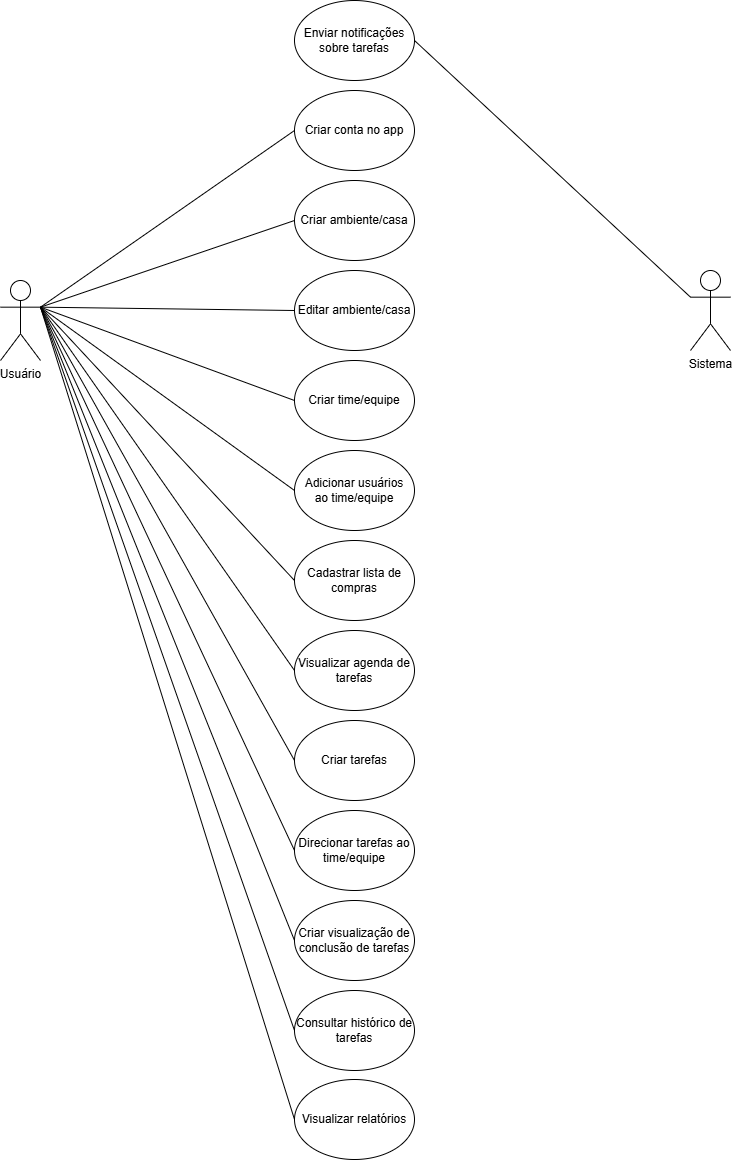

The diagram above was exported from draw.io. Its source (the exported page's mxGraphModel, read from the mxfile embedded in the PNG):
<mxGraphModel dx="874" dy="473" grid="1" gridSize="10" guides="1" tooltips="1" connect="1" arrows="1" fold="1" page="1" pageScale="1" pageWidth="827" pageHeight="1169" math="0" shadow="0">
  <root>
    <mxCell id="0" />
    <mxCell id="1" parent="0" />
    <mxCell id="ZbY69o0fqGaunYh8OZ-a-1" value="&lt;font style=&quot;vertical-align: inherit;&quot;&gt;&lt;font style=&quot;vertical-align: inherit;&quot;&gt;Usuário&lt;/font&gt;&lt;/font&gt;" style="shape=umlActor;verticalLabelPosition=bottom;verticalAlign=top;html=1;outlineConnect=0;" parent="1" vertex="1">
      <mxGeometry x="60" y="290" width="40" height="80" as="geometry" />
    </mxCell>
    <mxCell id="ZbY69o0fqGaunYh8OZ-a-4" value="&lt;font style=&quot;vertical-align: inherit;&quot;&gt;&lt;font style=&quot;vertical-align: inherit;&quot;&gt;Criar conta no app&lt;/font&gt;&lt;/font&gt;" style="ellipse;whiteSpace=wrap;html=1;" parent="1" vertex="1">
      <mxGeometry x="354" y="100" width="120" height="80" as="geometry" />
    </mxCell>
    <mxCell id="ZbY69o0fqGaunYh8OZ-a-5" value="&lt;font style=&quot;vertical-align: inherit;&quot;&gt;&lt;font style=&quot;vertical-align: inherit;&quot;&gt;Adicionar usuários&lt;/font&gt;&lt;/font&gt;&lt;div&gt;&lt;font style=&quot;vertical-align: inherit;&quot;&gt;&lt;font style=&quot;vertical-align: inherit;&quot;&gt;&lt;font style=&quot;vertical-align: inherit;&quot;&gt;&lt;font style=&quot;vertical-align: inherit;&quot;&gt;ao time/equipe&lt;/font&gt;&lt;/font&gt;&lt;/font&gt;&lt;/font&gt;&lt;/div&gt;" style="ellipse;whiteSpace=wrap;html=1;" parent="1" vertex="1">
      <mxGeometry x="354" y="460" width="120" height="80" as="geometry" />
    </mxCell>
    <mxCell id="ZbY69o0fqGaunYh8OZ-a-6" value="&lt;font style=&quot;vertical-align: inherit;&quot;&gt;&lt;font style=&quot;vertical-align: inherit;&quot;&gt;&lt;font style=&quot;vertical-align: inherit;&quot;&gt;&lt;font style=&quot;vertical-align: inherit;&quot;&gt;Criar ambiente/casa&lt;/font&gt;&lt;/font&gt;&lt;/font&gt;&lt;/font&gt;" style="ellipse;whiteSpace=wrap;html=1;" parent="1" vertex="1">
      <mxGeometry x="354" y="190" width="120" height="80" as="geometry" />
    </mxCell>
    <mxCell id="ZbY69o0fqGaunYh8OZ-a-7" value="&lt;font style=&quot;vertical-align: inherit;&quot;&gt;&lt;font style=&quot;vertical-align: inherit;&quot;&gt;Editar ambiente/casa&lt;/font&gt;&lt;/font&gt;" style="ellipse;whiteSpace=wrap;html=1;" parent="1" vertex="1">
      <mxGeometry x="354" y="280" width="120" height="80" as="geometry" />
    </mxCell>
    <mxCell id="ZbY69o0fqGaunYh8OZ-a-8" value="&lt;font style=&quot;vertical-align: inherit;&quot;&gt;&lt;font style=&quot;vertical-align: inherit;&quot;&gt;Cadastrar lista de compras&lt;/font&gt;&lt;/font&gt;" style="ellipse;whiteSpace=wrap;html=1;" parent="1" vertex="1">
      <mxGeometry x="354" y="550" width="120" height="80" as="geometry" />
    </mxCell>
    <mxCell id="ZbY69o0fqGaunYh8OZ-a-9" value="&lt;font style=&quot;vertical-align: inherit;&quot;&gt;&lt;font style=&quot;vertical-align: inherit;&quot;&gt;Criar tarefas&lt;/font&gt;&lt;/font&gt;" style="ellipse;whiteSpace=wrap;html=1;" parent="1" vertex="1">
      <mxGeometry x="354" y="730" width="120" height="80" as="geometry" />
    </mxCell>
    <mxCell id="ZbY69o0fqGaunYh8OZ-a-10" value="&lt;font style=&quot;vertical-align: inherit;&quot;&gt;&lt;font style=&quot;vertical-align: inherit;&quot;&gt;Direcionar tarefas ao time/equipe&lt;/font&gt;&lt;/font&gt;" style="ellipse;whiteSpace=wrap;html=1;" parent="1" vertex="1">
      <mxGeometry x="354" y="820" width="120" height="80" as="geometry" />
    </mxCell>
    <mxCell id="ZbY69o0fqGaunYh8OZ-a-11" value="&lt;font style=&quot;vertical-align: inherit;&quot;&gt;&lt;font style=&quot;vertical-align: inherit;&quot;&gt;&lt;font style=&quot;vertical-align: inherit;&quot;&gt;&lt;font style=&quot;vertical-align: inherit;&quot;&gt;Enviar notificações sobre tarefas&lt;/font&gt;&lt;/font&gt;&lt;/font&gt;&lt;/font&gt;" style="ellipse;whiteSpace=wrap;html=1;" parent="1" vertex="1">
      <mxGeometry x="354" y="10" width="120" height="80" as="geometry" />
    </mxCell>
    <mxCell id="ZbY69o0fqGaunYh8OZ-a-12" value="" style="endArrow=none;html=1;rounded=0;exitX=1;exitY=0.3333333333333333;exitDx=0;exitDy=0;exitPerimeter=0;entryX=0;entryY=0.5;entryDx=0;entryDy=0;" parent="1" source="ZbY69o0fqGaunYh8OZ-a-1" target="ZbY69o0fqGaunYh8OZ-a-4" edge="1">
      <mxGeometry width="50" height="50" relative="1" as="geometry">
        <mxPoint x="350" y="510" as="sourcePoint" />
        <mxPoint x="400" y="460" as="targetPoint" />
      </mxGeometry>
    </mxCell>
    <mxCell id="ZbY69o0fqGaunYh8OZ-a-13" value="" style="endArrow=none;html=1;rounded=0;exitX=1;exitY=0.3333333333333333;exitDx=0;exitDy=0;exitPerimeter=0;entryX=0;entryY=0.5;entryDx=0;entryDy=0;" parent="1" source="ZbY69o0fqGaunYh8OZ-a-1" target="ZbY69o0fqGaunYh8OZ-a-5" edge="1">
      <mxGeometry width="50" height="50" relative="1" as="geometry">
        <mxPoint x="180" y="340" as="sourcePoint" />
        <mxPoint x="434" y="73" as="targetPoint" />
      </mxGeometry>
    </mxCell>
    <mxCell id="ZbY69o0fqGaunYh8OZ-a-14" value="" style="endArrow=none;html=1;rounded=0;exitX=1;exitY=0.3333333333333333;exitDx=0;exitDy=0;exitPerimeter=0;entryX=0;entryY=0.5;entryDx=0;entryDy=0;" parent="1" source="ZbY69o0fqGaunYh8OZ-a-1" target="ZbY69o0fqGaunYh8OZ-a-6" edge="1">
      <mxGeometry width="50" height="50" relative="1" as="geometry">
        <mxPoint x="290" y="270" as="sourcePoint" />
        <mxPoint x="544" y="3" as="targetPoint" />
      </mxGeometry>
    </mxCell>
    <mxCell id="ZbY69o0fqGaunYh8OZ-a-15" value="" style="endArrow=none;html=1;rounded=0;entryX=0;entryY=0.5;entryDx=0;entryDy=0;exitX=1;exitY=0.3333333333333333;exitDx=0;exitDy=0;exitPerimeter=0;" parent="1" source="ZbY69o0fqGaunYh8OZ-a-1" target="ZbY69o0fqGaunYh8OZ-a-7" edge="1">
      <mxGeometry width="50" height="50" relative="1" as="geometry">
        <mxPoint x="180" y="310" as="sourcePoint" />
        <mxPoint x="444" y="83" as="targetPoint" />
      </mxGeometry>
    </mxCell>
    <mxCell id="ZbY69o0fqGaunYh8OZ-a-16" value="" style="endArrow=none;html=1;rounded=0;exitX=1;exitY=0.3333333333333333;exitDx=0;exitDy=0;exitPerimeter=0;entryX=0;entryY=0.5;entryDx=0;entryDy=0;" parent="1" source="ZbY69o0fqGaunYh8OZ-a-1" target="ZbY69o0fqGaunYh8OZ-a-8" edge="1">
      <mxGeometry width="50" height="50" relative="1" as="geometry">
        <mxPoint x="210" y="410" as="sourcePoint" />
        <mxPoint x="464" y="143" as="targetPoint" />
      </mxGeometry>
    </mxCell>
    <mxCell id="ZbY69o0fqGaunYh8OZ-a-17" value="" style="endArrow=none;html=1;rounded=0;exitX=1;exitY=0.3333333333333333;exitDx=0;exitDy=0;exitPerimeter=0;entryX=0;entryY=0.5;entryDx=0;entryDy=0;" parent="1" source="ZbY69o0fqGaunYh8OZ-a-1" target="ZbY69o0fqGaunYh8OZ-a-9" edge="1">
      <mxGeometry width="50" height="50" relative="1" as="geometry">
        <mxPoint x="220" y="440" as="sourcePoint" />
        <mxPoint x="474" y="173" as="targetPoint" />
      </mxGeometry>
    </mxCell>
    <mxCell id="ZbY69o0fqGaunYh8OZ-a-18" value="" style="endArrow=none;html=1;rounded=0;entryX=0;entryY=0.5;entryDx=0;entryDy=0;exitX=1;exitY=0.3333333333333333;exitDx=0;exitDy=0;exitPerimeter=0;" parent="1" source="ZbY69o0fqGaunYh8OZ-a-1" target="ZbY69o0fqGaunYh8OZ-a-10" edge="1">
      <mxGeometry width="50" height="50" relative="1" as="geometry">
        <mxPoint x="100" y="320" as="sourcePoint" />
        <mxPoint x="484" y="243" as="targetPoint" />
      </mxGeometry>
    </mxCell>
    <mxCell id="ZbY69o0fqGaunYh8OZ-a-20" value="&lt;font style=&quot;vertical-align: inherit;&quot;&gt;&lt;font style=&quot;vertical-align: inherit;&quot;&gt;Sistema&lt;/font&gt;&lt;/font&gt;" style="shape=umlActor;verticalLabelPosition=bottom;verticalAlign=top;html=1;outlineConnect=0;" parent="1" vertex="1">
      <mxGeometry x="750" y="280" width="40" height="80" as="geometry" />
    </mxCell>
    <mxCell id="ZbY69o0fqGaunYh8OZ-a-21" value="" style="endArrow=none;html=1;rounded=0;exitX=0;exitY=0.3333333333333333;exitDx=0;exitDy=0;exitPerimeter=0;entryX=1;entryY=0.5;entryDx=0;entryDy=0;" parent="1" source="ZbY69o0fqGaunYh8OZ-a-20" target="ZbY69o0fqGaunYh8OZ-a-11" edge="1">
      <mxGeometry width="50" height="50" relative="1" as="geometry">
        <mxPoint x="350" y="390" as="sourcePoint" />
        <mxPoint x="400" y="340" as="targetPoint" />
      </mxGeometry>
    </mxCell>
    <mxCell id="ZbY69o0fqGaunYh8OZ-a-22" value="Visualizar relatórios" style="ellipse;whiteSpace=wrap;html=1;" parent="1" vertex="1">
      <mxGeometry x="354" y="1089" width="120" height="80" as="geometry" />
    </mxCell>
    <mxCell id="ZbY69o0fqGaunYh8OZ-a-23" value="" style="endArrow=none;html=1;rounded=0;exitX=1;exitY=0.3333333333333333;exitDx=0;exitDy=0;exitPerimeter=0;entryX=0;entryY=0.5;entryDx=0;entryDy=0;" parent="1" source="ZbY69o0fqGaunYh8OZ-a-1" target="ZbY69o0fqGaunYh8OZ-a-22" edge="1">
      <mxGeometry width="50" height="50" relative="1" as="geometry">
        <mxPoint x="190" y="580" as="sourcePoint" />
        <mxPoint x="240" y="530" as="targetPoint" />
      </mxGeometry>
    </mxCell>
    <mxCell id="ZbY69o0fqGaunYh8OZ-a-24" value="Criar time/equipe" style="ellipse;whiteSpace=wrap;html=1;" parent="1" vertex="1">
      <mxGeometry x="354" y="370" width="120" height="80" as="geometry" />
    </mxCell>
    <mxCell id="ZbY69o0fqGaunYh8OZ-a-25" value="&lt;font style=&quot;vertical-align: inherit;&quot;&gt;&lt;font style=&quot;vertical-align: inherit;&quot;&gt;&lt;font style=&quot;vertical-align: inherit;&quot;&gt;&lt;font style=&quot;vertical-align: inherit;&quot;&gt;&lt;font style=&quot;vertical-align: inherit;&quot;&gt;&lt;font style=&quot;vertical-align: inherit;&quot;&gt;Visualizar agenda de tarefas&lt;/font&gt;&lt;/font&gt;&lt;/font&gt;&lt;/font&gt;&lt;/font&gt;&lt;/font&gt;" style="ellipse;whiteSpace=wrap;html=1;" parent="1" vertex="1">
      <mxGeometry x="354" y="640" width="120" height="80" as="geometry" />
    </mxCell>
    <mxCell id="ZbY69o0fqGaunYh8OZ-a-26" value="" style="endArrow=none;html=1;rounded=0;exitX=1;exitY=0.3333333333333333;exitDx=0;exitDy=0;exitPerimeter=0;entryX=0;entryY=0.5;entryDx=0;entryDy=0;" parent="1" source="ZbY69o0fqGaunYh8OZ-a-1" target="ZbY69o0fqGaunYh8OZ-a-24" edge="1">
      <mxGeometry width="50" height="50" relative="1" as="geometry">
        <mxPoint x="190" y="650" as="sourcePoint" />
        <mxPoint x="240" y="600" as="targetPoint" />
      </mxGeometry>
    </mxCell>
    <mxCell id="ZbY69o0fqGaunYh8OZ-a-27" value="" style="endArrow=none;html=1;rounded=0;exitX=0;exitY=0.5;exitDx=0;exitDy=0;entryX=1;entryY=0.3333333333333333;entryDx=0;entryDy=0;entryPerimeter=0;" parent="1" source="ZbY69o0fqGaunYh8OZ-a-25" target="ZbY69o0fqGaunYh8OZ-a-1" edge="1">
      <mxGeometry width="50" height="50" relative="1" as="geometry">
        <mxPoint x="190" y="650" as="sourcePoint" />
        <mxPoint x="240" y="600" as="targetPoint" />
      </mxGeometry>
    </mxCell>
    <mxCell id="ZbY69o0fqGaunYh8OZ-a-28" value="Criar visualização de conclusão de tarefas" style="ellipse;whiteSpace=wrap;html=1;" parent="1" vertex="1">
      <mxGeometry x="354" y="910" width="120" height="80" as="geometry" />
    </mxCell>
    <mxCell id="ZbY69o0fqGaunYh8OZ-a-29" value="Consultar histórico de tarefas" style="ellipse;whiteSpace=wrap;html=1;" parent="1" vertex="1">
      <mxGeometry x="354" y="1000" width="120" height="80" as="geometry" />
    </mxCell>
    <mxCell id="ZbY69o0fqGaunYh8OZ-a-30" value="" style="endArrow=none;html=1;rounded=0;exitX=0;exitY=0.5;exitDx=0;exitDy=0;entryX=1;entryY=0.3333333333333333;entryDx=0;entryDy=0;entryPerimeter=0;" parent="1" source="ZbY69o0fqGaunYh8OZ-a-29" target="ZbY69o0fqGaunYh8OZ-a-1" edge="1">
      <mxGeometry width="50" height="50" relative="1" as="geometry">
        <mxPoint x="190" y="950" as="sourcePoint" />
        <mxPoint x="240" y="900" as="targetPoint" />
      </mxGeometry>
    </mxCell>
    <mxCell id="ZbY69o0fqGaunYh8OZ-a-31" value="" style="endArrow=none;html=1;rounded=0;exitX=0;exitY=0.5;exitDx=0;exitDy=0;entryX=1;entryY=0.3333333333333333;entryDx=0;entryDy=0;entryPerimeter=0;" parent="1" source="ZbY69o0fqGaunYh8OZ-a-28" target="ZbY69o0fqGaunYh8OZ-a-1" edge="1">
      <mxGeometry width="50" height="50" relative="1" as="geometry">
        <mxPoint x="190" y="650" as="sourcePoint" />
        <mxPoint x="240" y="600" as="targetPoint" />
      </mxGeometry>
    </mxCell>
  </root>
</mxGraphModel>